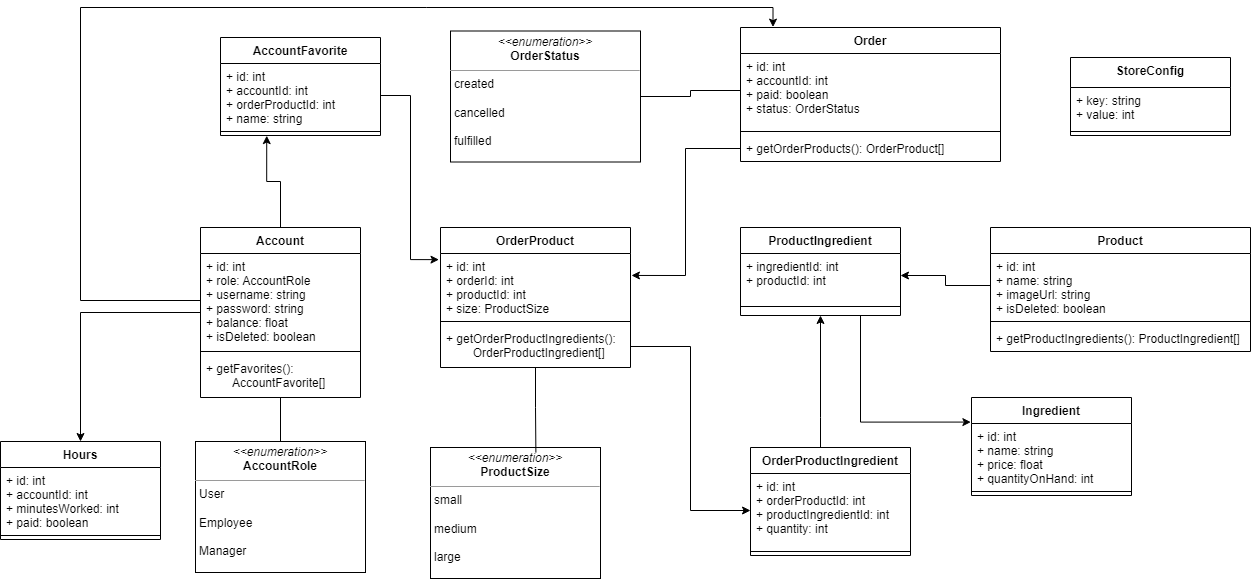

The diagram above was exported from draw.io. Its source (the exported page's mxGraphModel, read from the mxfile embedded in the PNG):
<mxGraphModel dx="1864" dy="617" grid="1" gridSize="10" guides="1" tooltips="1" connect="1" arrows="1" fold="1" page="1" pageScale="1" pageWidth="827" pageHeight="1169" math="0" shadow="0">
  <root>
    <mxCell id="WIyWlLk6GJQsqaUBKTNV-0" />
    <mxCell id="WIyWlLk6GJQsqaUBKTNV-1" parent="WIyWlLk6GJQsqaUBKTNV-0" />
    <mxCell id="GAa8e9vQujtLh6CrxYqo-0" value="StoreConfig" style="swimlane;fontStyle=1;align=center;verticalAlign=top;childLayout=stackLayout;horizontal=1;startSize=30;horizontalStack=0;resizeParent=1;resizeParentMax=0;resizeLast=0;collapsible=1;marginBottom=0;" parent="WIyWlLk6GJQsqaUBKTNV-1" vertex="1">
      <mxGeometry x="530" y="70" width="160" height="78" as="geometry" />
    </mxCell>
    <mxCell id="GAa8e9vQujtLh6CrxYqo-1" value="+ key: string&#10;+ value: int" style="text;strokeColor=none;fillColor=none;align=left;verticalAlign=top;spacingLeft=4;spacingRight=4;overflow=hidden;rotatable=0;points=[[0,0.5],[1,0.5]];portConstraint=eastwest;" parent="GAa8e9vQujtLh6CrxYqo-0" vertex="1">
      <mxGeometry y="30" width="160" height="40" as="geometry" />
    </mxCell>
    <mxCell id="GAa8e9vQujtLh6CrxYqo-2" value="" style="line;strokeWidth=1;fillColor=none;align=left;verticalAlign=middle;spacingTop=-1;spacingLeft=3;spacingRight=3;rotatable=0;labelPosition=right;points=[];portConstraint=eastwest;strokeColor=inherit;" parent="GAa8e9vQujtLh6CrxYqo-0" vertex="1">
      <mxGeometry y="70" width="160" height="8" as="geometry" />
    </mxCell>
    <mxCell id="GAa8e9vQujtLh6CrxYqo-4" value="Product" style="swimlane;fontStyle=1;align=center;verticalAlign=top;childLayout=stackLayout;horizontal=1;startSize=26;horizontalStack=0;resizeParent=1;resizeParentMax=0;resizeLast=0;collapsible=1;marginBottom=0;" parent="WIyWlLk6GJQsqaUBKTNV-1" vertex="1">
      <mxGeometry x="450" y="240" width="260" height="124" as="geometry" />
    </mxCell>
    <mxCell id="GAa8e9vQujtLh6CrxYqo-5" value="+ id: int&#10;+ name: string&#10;+ imageUrl: string&#10;+ isDeleted: boolean" style="text;strokeColor=none;fillColor=none;align=left;verticalAlign=top;spacingLeft=4;spacingRight=4;overflow=hidden;rotatable=0;points=[[0,0.5],[1,0.5]];portConstraint=eastwest;" parent="GAa8e9vQujtLh6CrxYqo-4" vertex="1">
      <mxGeometry y="26" width="260" height="64" as="geometry" />
    </mxCell>
    <mxCell id="GAa8e9vQujtLh6CrxYqo-6" value="" style="line;strokeWidth=1;fillColor=none;align=left;verticalAlign=middle;spacingTop=-1;spacingLeft=3;spacingRight=3;rotatable=0;labelPosition=right;points=[];portConstraint=eastwest;strokeColor=inherit;" parent="GAa8e9vQujtLh6CrxYqo-4" vertex="1">
      <mxGeometry y="90" width="260" height="8" as="geometry" />
    </mxCell>
    <mxCell id="GAa8e9vQujtLh6CrxYqo-7" value="+ getProductIngredients(): ProductIngredient[]" style="text;strokeColor=none;fillColor=none;align=left;verticalAlign=top;spacingLeft=4;spacingRight=4;overflow=hidden;rotatable=0;points=[[0,0.5],[1,0.5]];portConstraint=eastwest;" parent="GAa8e9vQujtLh6CrxYqo-4" vertex="1">
      <mxGeometry y="98" width="260" height="26" as="geometry" />
    </mxCell>
    <mxCell id="wbed2xCB2vx1bM0L26Di-5" style="edgeStyle=orthogonalEdgeStyle;rounded=0;orthogonalLoop=1;jettySize=auto;html=1;entryX=-0.004;entryY=-0.022;entryDx=0;entryDy=0;entryPerimeter=0;" edge="1" parent="WIyWlLk6GJQsqaUBKTNV-1" source="GAa8e9vQujtLh6CrxYqo-8" target="wbed2xCB2vx1bM0L26Di-1">
      <mxGeometry relative="1" as="geometry">
        <Array as="points">
          <mxPoint x="320" y="435" />
        </Array>
      </mxGeometry>
    </mxCell>
    <mxCell id="GAa8e9vQujtLh6CrxYqo-8" value="ProductIngredient" style="swimlane;fontStyle=1;align=center;verticalAlign=top;childLayout=stackLayout;horizontal=1;startSize=26;horizontalStack=0;resizeParent=1;resizeParentMax=0;resizeLast=0;collapsible=1;marginBottom=0;" parent="WIyWlLk6GJQsqaUBKTNV-1" vertex="1">
      <mxGeometry x="200" y="240" width="160" height="88" as="geometry" />
    </mxCell>
    <mxCell id="GAa8e9vQujtLh6CrxYqo-9" value="+ ingredientId: int&#10;+ productId: int" style="text;strokeColor=none;fillColor=none;align=left;verticalAlign=top;spacingLeft=4;spacingRight=4;overflow=hidden;rotatable=0;points=[[0,0.5],[1,0.5]];portConstraint=eastwest;" parent="GAa8e9vQujtLh6CrxYqo-8" vertex="1">
      <mxGeometry y="26" width="160" height="44" as="geometry" />
    </mxCell>
    <mxCell id="GAa8e9vQujtLh6CrxYqo-10" value="" style="line;strokeWidth=1;fillColor=none;align=left;verticalAlign=middle;spacingTop=-1;spacingLeft=3;spacingRight=3;rotatable=0;labelPosition=right;points=[];portConstraint=eastwest;strokeColor=inherit;" parent="GAa8e9vQujtLh6CrxYqo-8" vertex="1">
      <mxGeometry y="70" width="160" height="18" as="geometry" />
    </mxCell>
    <mxCell id="GAa8e9vQujtLh6CrxYqo-12" style="edgeStyle=orthogonalEdgeStyle;rounded=0;orthogonalLoop=1;jettySize=auto;html=1;" parent="WIyWlLk6GJQsqaUBKTNV-1" source="GAa8e9vQujtLh6CrxYqo-5" target="GAa8e9vQujtLh6CrxYqo-9" edge="1">
      <mxGeometry relative="1" as="geometry" />
    </mxCell>
    <mxCell id="GAa8e9vQujtLh6CrxYqo-13" value="Order" style="swimlane;fontStyle=1;align=center;verticalAlign=top;childLayout=stackLayout;horizontal=1;startSize=26;horizontalStack=0;resizeParent=1;resizeParentMax=0;resizeLast=0;collapsible=1;marginBottom=0;" parent="WIyWlLk6GJQsqaUBKTNV-1" vertex="1">
      <mxGeometry x="200" y="40" width="260" height="134" as="geometry" />
    </mxCell>
    <mxCell id="GAa8e9vQujtLh6CrxYqo-14" value="+ id: int&#10;+ accountId: int&#10;+ paid: boolean&#10;+ status: OrderStatus" style="text;strokeColor=none;fillColor=none;align=left;verticalAlign=top;spacingLeft=4;spacingRight=4;overflow=hidden;rotatable=0;points=[[0,0.5],[1,0.5]];portConstraint=eastwest;" parent="GAa8e9vQujtLh6CrxYqo-13" vertex="1">
      <mxGeometry y="26" width="260" height="74" as="geometry" />
    </mxCell>
    <mxCell id="GAa8e9vQujtLh6CrxYqo-15" value="" style="line;strokeWidth=1;fillColor=none;align=left;verticalAlign=middle;spacingTop=-1;spacingLeft=3;spacingRight=3;rotatable=0;labelPosition=right;points=[];portConstraint=eastwest;strokeColor=inherit;" parent="GAa8e9vQujtLh6CrxYqo-13" vertex="1">
      <mxGeometry y="100" width="260" height="8" as="geometry" />
    </mxCell>
    <mxCell id="GAa8e9vQujtLh6CrxYqo-16" value="+ getOrderProducts(): OrderProduct[]" style="text;strokeColor=none;fillColor=none;align=left;verticalAlign=top;spacingLeft=4;spacingRight=4;overflow=hidden;rotatable=0;points=[[0,0.5],[1,0.5]];portConstraint=eastwest;" parent="GAa8e9vQujtLh6CrxYqo-13" vertex="1">
      <mxGeometry y="108" width="260" height="26" as="geometry" />
    </mxCell>
    <mxCell id="GAa8e9vQujtLh6CrxYqo-27" value="&lt;p style=&quot;margin:0px;margin-top:4px;text-align:center;&quot;&gt;&lt;i&gt;&amp;lt;&amp;lt;enumeration&amp;gt;&amp;gt;&lt;/i&gt;&lt;br&gt;&lt;b&gt;OrderStatus&lt;/b&gt;&lt;/p&gt;&lt;hr size=&quot;1&quot;&gt;&lt;p style=&quot;margin:0px;margin-left:4px;&quot;&gt;created&lt;/p&gt;&lt;p style=&quot;margin:0px;margin-left:4px;&quot;&gt;&lt;br&gt;&lt;/p&gt;&lt;p style=&quot;margin:0px;margin-left:4px;&quot;&gt;cancelled&lt;/p&gt;&lt;p style=&quot;margin:0px;margin-left:4px;&quot;&gt;&lt;br&gt;&lt;/p&gt;&lt;p style=&quot;margin:0px;margin-left:4px;&quot;&gt;fulfilled&lt;/p&gt;" style="verticalAlign=top;align=left;overflow=fill;fontSize=12;fontFamily=Helvetica;html=1;fillColor=none;" parent="WIyWlLk6GJQsqaUBKTNV-1" vertex="1">
      <mxGeometry x="-90" y="43.5" width="190" height="131" as="geometry" />
    </mxCell>
    <mxCell id="GAa8e9vQujtLh6CrxYqo-29" style="edgeStyle=orthogonalEdgeStyle;rounded=0;orthogonalLoop=1;jettySize=auto;html=1;entryX=1;entryY=0.5;entryDx=0;entryDy=0;endArrow=none;endFill=0;" parent="WIyWlLk6GJQsqaUBKTNV-1" source="GAa8e9vQujtLh6CrxYqo-14" target="GAa8e9vQujtLh6CrxYqo-27" edge="1">
      <mxGeometry relative="1" as="geometry" />
    </mxCell>
    <mxCell id="spw0z8J9SPfVTPTTxuyz-0" style="edgeStyle=orthogonalEdgeStyle;rounded=0;orthogonalLoop=1;jettySize=auto;html=1;entryX=0.62;entryY=0.039;entryDx=0;entryDy=0;entryPerimeter=0;endArrow=none;endFill=0;" parent="WIyWlLk6GJQsqaUBKTNV-1" source="GAa8e9vQujtLh6CrxYqo-31" target="GAa8e9vQujtLh6CrxYqo-35" edge="1">
      <mxGeometry relative="1" as="geometry" />
    </mxCell>
    <mxCell id="GAa8e9vQujtLh6CrxYqo-31" value="OrderProduct" style="swimlane;fontStyle=1;align=center;verticalAlign=top;childLayout=stackLayout;horizontal=1;startSize=26;horizontalStack=0;resizeParent=1;resizeParentMax=0;resizeLast=0;collapsible=1;marginBottom=0;fillColor=none;" parent="WIyWlLk6GJQsqaUBKTNV-1" vertex="1">
      <mxGeometry x="-100" y="240" width="190" height="140" as="geometry" />
    </mxCell>
    <mxCell id="GAa8e9vQujtLh6CrxYqo-32" value="+ id: int&#10;+ orderId: int&#10;+ productId: int&#10;+ size: ProductSize&#10;&#10;" style="text;strokeColor=none;fillColor=none;align=left;verticalAlign=top;spacingLeft=4;spacingRight=4;overflow=hidden;rotatable=0;points=[[0,0.5],[1,0.5]];portConstraint=eastwest;" parent="GAa8e9vQujtLh6CrxYqo-31" vertex="1">
      <mxGeometry y="26" width="190" height="64" as="geometry" />
    </mxCell>
    <mxCell id="GAa8e9vQujtLh6CrxYqo-33" value="" style="line;strokeWidth=1;fillColor=none;align=left;verticalAlign=middle;spacingTop=-1;spacingLeft=3;spacingRight=3;rotatable=0;labelPosition=right;points=[];portConstraint=eastwest;strokeColor=inherit;" parent="GAa8e9vQujtLh6CrxYqo-31" vertex="1">
      <mxGeometry y="90" width="190" height="8" as="geometry" />
    </mxCell>
    <mxCell id="GAa8e9vQujtLh6CrxYqo-34" value="+ getOrderProductIngredients():&#10;        OrderProductIngredient[]" style="text;strokeColor=none;fillColor=none;align=left;verticalAlign=top;spacingLeft=4;spacingRight=4;overflow=hidden;rotatable=0;points=[[0,0.5],[1,0.5]];portConstraint=eastwest;" parent="GAa8e9vQujtLh6CrxYqo-31" vertex="1">
      <mxGeometry y="98" width="190" height="42" as="geometry" />
    </mxCell>
    <mxCell id="GAa8e9vQujtLh6CrxYqo-35" value="&lt;p style=&quot;margin:0px;margin-top:4px;text-align:center;&quot;&gt;&lt;i&gt;&amp;lt;&amp;lt;enumeration&amp;gt;&amp;gt;&lt;/i&gt;&lt;br&gt;&lt;b&gt;ProductSize&lt;/b&gt;&lt;/p&gt;&lt;hr size=&quot;1&quot;&gt;&lt;p style=&quot;margin:0px;margin-left:4px;&quot;&gt;small&lt;/p&gt;&lt;p style=&quot;margin:0px;margin-left:4px;&quot;&gt;&lt;br&gt;&lt;/p&gt;&lt;p style=&quot;margin:0px;margin-left:4px;&quot;&gt;medium&lt;/p&gt;&lt;p style=&quot;margin:0px;margin-left:4px;&quot;&gt;&lt;br&gt;&lt;/p&gt;&lt;p style=&quot;margin:0px;margin-left:4px;&quot;&gt;large&lt;/p&gt;" style="verticalAlign=top;align=left;overflow=fill;fontSize=12;fontFamily=Helvetica;html=1;fillColor=none;" parent="WIyWlLk6GJQsqaUBKTNV-1" vertex="1">
      <mxGeometry x="-110" y="460" width="170" height="131" as="geometry" />
    </mxCell>
    <mxCell id="GAa8e9vQujtLh6CrxYqo-37" style="edgeStyle=orthogonalEdgeStyle;rounded=0;orthogonalLoop=1;jettySize=auto;html=1;entryX=1.005;entryY=0.343;entryDx=0;entryDy=0;entryPerimeter=0;endArrow=classic;endFill=1;" parent="WIyWlLk6GJQsqaUBKTNV-1" source="GAa8e9vQujtLh6CrxYqo-16" target="GAa8e9vQujtLh6CrxYqo-32" edge="1">
      <mxGeometry relative="1" as="geometry" />
    </mxCell>
    <mxCell id="spw0z8J9SPfVTPTTxuyz-2" style="edgeStyle=orthogonalEdgeStyle;rounded=0;orthogonalLoop=1;jettySize=auto;html=1;entryX=0.5;entryY=1;entryDx=0;entryDy=0;endArrow=classic;endFill=1;" parent="WIyWlLk6GJQsqaUBKTNV-1" source="GAa8e9vQujtLh6CrxYqo-38" target="GAa8e9vQujtLh6CrxYqo-8" edge="1">
      <mxGeometry relative="1" as="geometry">
        <Array as="points">
          <mxPoint x="280" y="430" />
          <mxPoint x="280" y="430" />
        </Array>
      </mxGeometry>
    </mxCell>
    <mxCell id="GAa8e9vQujtLh6CrxYqo-38" value="OrderProductIngredient" style="swimlane;fontStyle=1;align=center;verticalAlign=top;childLayout=stackLayout;horizontal=1;startSize=26;horizontalStack=0;resizeParent=1;resizeParentMax=0;resizeLast=0;collapsible=1;marginBottom=0;fillColor=none;" parent="WIyWlLk6GJQsqaUBKTNV-1" vertex="1">
      <mxGeometry x="210" y="460" width="160" height="108" as="geometry" />
    </mxCell>
    <mxCell id="GAa8e9vQujtLh6CrxYqo-39" value="+ id: int&#10;+ orderProductId: int&#10;+ productIngredientId: int&#10;+ quantity: int&#10;" style="text;strokeColor=none;fillColor=none;align=left;verticalAlign=top;spacingLeft=4;spacingRight=4;overflow=hidden;rotatable=0;points=[[0,0.5],[1,0.5]];portConstraint=eastwest;" parent="GAa8e9vQujtLh6CrxYqo-38" vertex="1">
      <mxGeometry y="26" width="160" height="74" as="geometry" />
    </mxCell>
    <mxCell id="GAa8e9vQujtLh6CrxYqo-40" value="" style="line;strokeWidth=1;fillColor=none;align=left;verticalAlign=middle;spacingTop=-1;spacingLeft=3;spacingRight=3;rotatable=0;labelPosition=right;points=[];portConstraint=eastwest;strokeColor=inherit;" parent="GAa8e9vQujtLh6CrxYqo-38" vertex="1">
      <mxGeometry y="100" width="160" height="8" as="geometry" />
    </mxCell>
    <mxCell id="GAa8e9vQujtLh6CrxYqo-42" style="edgeStyle=orthogonalEdgeStyle;rounded=0;orthogonalLoop=1;jettySize=auto;html=1;endArrow=classic;endFill=1;" parent="WIyWlLk6GJQsqaUBKTNV-1" source="GAa8e9vQujtLh6CrxYqo-34" target="GAa8e9vQujtLh6CrxYqo-39" edge="1">
      <mxGeometry relative="1" as="geometry" />
    </mxCell>
    <mxCell id="spw0z8J9SPfVTPTTxuyz-9" style="edgeStyle=orthogonalEdgeStyle;rounded=0;orthogonalLoop=1;jettySize=auto;html=1;endArrow=none;endFill=0;" parent="WIyWlLk6GJQsqaUBKTNV-1" source="spw0z8J9SPfVTPTTxuyz-3" target="spw0z8J9SPfVTPTTxuyz-8" edge="1">
      <mxGeometry relative="1" as="geometry" />
    </mxCell>
    <mxCell id="spw0z8J9SPfVTPTTxuyz-16" style="edgeStyle=orthogonalEdgeStyle;rounded=0;orthogonalLoop=1;jettySize=auto;html=1;endArrow=classic;endFill=1;entryX=0.289;entryY=1.018;entryDx=0;entryDy=0;entryPerimeter=0;" parent="WIyWlLk6GJQsqaUBKTNV-1" source="spw0z8J9SPfVTPTTxuyz-3" target="spw0z8J9SPfVTPTTxuyz-12" edge="1">
      <mxGeometry relative="1" as="geometry">
        <mxPoint x="-290" y="310" as="targetPoint" />
      </mxGeometry>
    </mxCell>
    <mxCell id="spw0z8J9SPfVTPTTxuyz-24" style="edgeStyle=orthogonalEdgeStyle;rounded=0;orthogonalLoop=1;jettySize=auto;html=1;entryX=0.5;entryY=0;entryDx=0;entryDy=0;endArrow=classic;endFill=1;" parent="WIyWlLk6GJQsqaUBKTNV-1" source="spw0z8J9SPfVTPTTxuyz-3" target="spw0z8J9SPfVTPTTxuyz-20" edge="1">
      <mxGeometry relative="1" as="geometry" />
    </mxCell>
    <mxCell id="spw0z8J9SPfVTPTTxuyz-3" value="Account" style="swimlane;fontStyle=1;align=center;verticalAlign=top;childLayout=stackLayout;horizontal=1;startSize=26;horizontalStack=0;resizeParent=1;resizeParentMax=0;resizeLast=0;collapsible=1;marginBottom=0;" parent="WIyWlLk6GJQsqaUBKTNV-1" vertex="1">
      <mxGeometry x="-340" y="240" width="160" height="170" as="geometry" />
    </mxCell>
    <mxCell id="spw0z8J9SPfVTPTTxuyz-4" value="+ id: int&#10;+ role: AccountRole&#10;+ username: string&#10;+ password: string&#10;+ balance: float&#10;+ isDeleted: boolean" style="text;strokeColor=none;fillColor=none;align=left;verticalAlign=top;spacingLeft=4;spacingRight=4;overflow=hidden;rotatable=0;points=[[0,0.5],[1,0.5]];portConstraint=eastwest;" parent="spw0z8J9SPfVTPTTxuyz-3" vertex="1">
      <mxGeometry y="26" width="160" height="94" as="geometry" />
    </mxCell>
    <mxCell id="spw0z8J9SPfVTPTTxuyz-5" value="" style="line;strokeWidth=1;fillColor=none;align=left;verticalAlign=middle;spacingTop=-1;spacingLeft=3;spacingRight=3;rotatable=0;labelPosition=right;points=[];portConstraint=eastwest;strokeColor=inherit;" parent="spw0z8J9SPfVTPTTxuyz-3" vertex="1">
      <mxGeometry y="120" width="160" height="8" as="geometry" />
    </mxCell>
    <mxCell id="spw0z8J9SPfVTPTTxuyz-6" value="+ getFavorites():&#10;        AccountFavorite[]" style="text;strokeColor=none;fillColor=none;align=left;verticalAlign=top;spacingLeft=4;spacingRight=4;overflow=hidden;rotatable=0;points=[[0,0.5],[1,0.5]];portConstraint=eastwest;" parent="spw0z8J9SPfVTPTTxuyz-3" vertex="1">
      <mxGeometry y="128" width="160" height="42" as="geometry" />
    </mxCell>
    <mxCell id="spw0z8J9SPfVTPTTxuyz-8" value="&lt;p style=&quot;margin:0px;margin-top:4px;text-align:center;&quot;&gt;&lt;i&gt;&amp;lt;&amp;lt;enumeration&amp;gt;&amp;gt;&lt;/i&gt;&lt;br&gt;&lt;b&gt;AccountRole&lt;/b&gt;&lt;/p&gt;&lt;hr size=&quot;1&quot;&gt;&lt;p style=&quot;margin:0px;margin-left:4px;&quot;&gt;User&lt;/p&gt;&lt;p style=&quot;margin:0px;margin-left:4px;&quot;&gt;&lt;br&gt;&lt;/p&gt;&lt;p style=&quot;margin:0px;margin-left:4px;&quot;&gt;Employee&lt;/p&gt;&lt;p style=&quot;margin:0px;margin-left:4px;&quot;&gt;&lt;br&gt;&lt;/p&gt;&lt;p style=&quot;margin:0px;margin-left:4px;&quot;&gt;Manager&lt;/p&gt;" style="verticalAlign=top;align=left;overflow=fill;fontSize=12;fontFamily=Helvetica;html=1;fillColor=none;" parent="WIyWlLk6GJQsqaUBKTNV-1" vertex="1">
      <mxGeometry x="-345" y="454" width="170" height="131" as="geometry" />
    </mxCell>
    <mxCell id="spw0z8J9SPfVTPTTxuyz-10" value="AccountFavorite" style="swimlane;fontStyle=1;align=center;verticalAlign=top;childLayout=stackLayout;horizontal=1;startSize=26;horizontalStack=0;resizeParent=1;resizeParentMax=0;resizeLast=0;collapsible=1;marginBottom=0;strokeWidth=1;" parent="WIyWlLk6GJQsqaUBKTNV-1" vertex="1">
      <mxGeometry x="-320" y="50" width="160" height="98" as="geometry" />
    </mxCell>
    <mxCell id="spw0z8J9SPfVTPTTxuyz-11" value="+ id: int&#10;+ accountId: int&#10;+ orderProductId: int&#10;+ name: string" style="text;strokeColor=none;fillColor=none;align=left;verticalAlign=top;spacingLeft=4;spacingRight=4;overflow=hidden;rotatable=0;points=[[0,0.5],[1,0.5]];portConstraint=eastwest;strokeWidth=1;" parent="spw0z8J9SPfVTPTTxuyz-10" vertex="1">
      <mxGeometry y="26" width="160" height="64" as="geometry" />
    </mxCell>
    <mxCell id="spw0z8J9SPfVTPTTxuyz-12" value="" style="line;strokeWidth=1;fillColor=none;align=left;verticalAlign=middle;spacingTop=-1;spacingLeft=3;spacingRight=3;rotatable=0;labelPosition=right;points=[];portConstraint=eastwest;strokeColor=inherit;" parent="spw0z8J9SPfVTPTTxuyz-10" vertex="1">
      <mxGeometry y="90" width="160" height="8" as="geometry" />
    </mxCell>
    <mxCell id="spw0z8J9SPfVTPTTxuyz-17" style="edgeStyle=orthogonalEdgeStyle;rounded=0;orthogonalLoop=1;jettySize=auto;html=1;entryX=-0.008;entryY=0.096;entryDx=0;entryDy=0;entryPerimeter=0;endArrow=classic;endFill=1;" parent="WIyWlLk6GJQsqaUBKTNV-1" source="spw0z8J9SPfVTPTTxuyz-11" target="GAa8e9vQujtLh6CrxYqo-32" edge="1">
      <mxGeometry relative="1" as="geometry" />
    </mxCell>
    <mxCell id="spw0z8J9SPfVTPTTxuyz-19" style="edgeStyle=orthogonalEdgeStyle;rounded=0;orthogonalLoop=1;jettySize=auto;html=1;entryX=0.125;entryY=-0.003;entryDx=0;entryDy=0;entryPerimeter=0;endArrow=classic;endFill=1;" parent="WIyWlLk6GJQsqaUBKTNV-1" source="spw0z8J9SPfVTPTTxuyz-4" target="GAa8e9vQujtLh6CrxYqo-13" edge="1">
      <mxGeometry relative="1" as="geometry">
        <Array as="points">
          <mxPoint x="-460" y="313" />
          <mxPoint x="-460" y="20" />
          <mxPoint x="233" y="20" />
        </Array>
      </mxGeometry>
    </mxCell>
    <mxCell id="spw0z8J9SPfVTPTTxuyz-20" value="Hours" style="swimlane;fontStyle=1;align=center;verticalAlign=top;childLayout=stackLayout;horizontal=1;startSize=26;horizontalStack=0;resizeParent=1;resizeParentMax=0;resizeLast=0;collapsible=1;marginBottom=0;strokeColor=default;strokeWidth=1;" parent="WIyWlLk6GJQsqaUBKTNV-1" vertex="1">
      <mxGeometry x="-540" y="454" width="160" height="98" as="geometry" />
    </mxCell>
    <mxCell id="spw0z8J9SPfVTPTTxuyz-21" value="+ id: int&#10;+ accountId: int&#10;+ minutesWorked: int&#10;+ paid: boolean" style="text;strokeColor=none;fillColor=none;align=left;verticalAlign=top;spacingLeft=4;spacingRight=4;overflow=hidden;rotatable=0;points=[[0,0.5],[1,0.5]];portConstraint=eastwest;strokeWidth=1;" parent="spw0z8J9SPfVTPTTxuyz-20" vertex="1">
      <mxGeometry y="26" width="160" height="64" as="geometry" />
    </mxCell>
    <mxCell id="spw0z8J9SPfVTPTTxuyz-22" value="" style="line;strokeWidth=1;fillColor=none;align=left;verticalAlign=middle;spacingTop=-1;spacingLeft=3;spacingRight=3;rotatable=0;labelPosition=right;points=[];portConstraint=eastwest;strokeColor=inherit;" parent="spw0z8J9SPfVTPTTxuyz-20" vertex="1">
      <mxGeometry y="90" width="160" height="8" as="geometry" />
    </mxCell>
    <mxCell id="wbed2xCB2vx1bM0L26Di-0" value="Ingredient" style="swimlane;fontStyle=1;align=center;verticalAlign=top;childLayout=stackLayout;horizontal=1;startSize=26;horizontalStack=0;resizeParent=1;resizeParentMax=0;resizeLast=0;collapsible=1;marginBottom=0;" vertex="1" parent="WIyWlLk6GJQsqaUBKTNV-1">
      <mxGeometry x="431" y="410" width="160" height="98" as="geometry" />
    </mxCell>
    <mxCell id="wbed2xCB2vx1bM0L26Di-1" value="+ id: int&#10;+ name: string&#10;+ price: float&#10;+ quantityOnHand: int" style="text;strokeColor=none;fillColor=none;align=left;verticalAlign=top;spacingLeft=4;spacingRight=4;overflow=hidden;rotatable=0;points=[[0,0.5],[1,0.5]];portConstraint=eastwest;" vertex="1" parent="wbed2xCB2vx1bM0L26Di-0">
      <mxGeometry y="26" width="160" height="64" as="geometry" />
    </mxCell>
    <mxCell id="wbed2xCB2vx1bM0L26Di-2" value="" style="line;strokeWidth=1;fillColor=none;align=left;verticalAlign=middle;spacingTop=-1;spacingLeft=3;spacingRight=3;rotatable=0;labelPosition=right;points=[];portConstraint=eastwest;strokeColor=inherit;" vertex="1" parent="wbed2xCB2vx1bM0L26Di-0">
      <mxGeometry y="90" width="160" height="8" as="geometry" />
    </mxCell>
  </root>
</mxGraphModel>